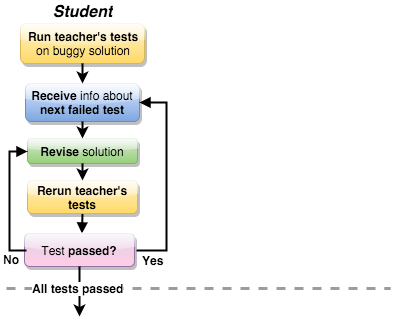

The diagram above was exported from draw.io. Its source (the exported page's mxGraphModel, read from the mxfile embedded in the PNG):
<mxGraphModel dx="954" dy="630" grid="1" gridSize="10" guides="1" tooltips="1" connect="1" arrows="1" fold="0" page="1" pageScale="1" pageWidth="826" pageHeight="1169" background="#ffffff" math="0">
  <root>
    <mxCell id="0" />
    <mxCell id="1" parent="0" />
    <mxCell id="2" value="&lt;b&gt;Run teacher's tests&lt;/b&gt;&lt;div&gt;on buggy solution&lt;/div&gt;" style="rounded=1;whiteSpace=wrap;html=1;yellow" vertex="1" parent="1">
      <mxGeometry x="194" y="127" width="124" height="40" as="geometry" />
    </mxCell>
    <mxCell id="3" value="&lt;b&gt;Receive &lt;/b&gt;info about&lt;div&gt;&lt;b style=&quot;line-height: 1.2&quot;&gt;next failed test&lt;/b&gt;&lt;/div&gt;" style="rounded=1;whiteSpace=wrap;html=1;blue" vertex="1" parent="1">
      <mxGeometry x="199" y="187" width="114" height="38" as="geometry" />
    </mxCell>
    <mxCell id="4" value="&lt;i&gt;&lt;b&gt;Student&lt;/b&gt;&lt;/i&gt;" style="text;html=1;strokeColor=none;fillColor=none;align=center;verticalAlign=middle;whiteSpace=wrap;overflow=hidden;fontSize=16;" vertex="1" parent="1">
      <mxGeometry x="215" y="105" width="80" height="20" as="geometry" />
    </mxCell>
    <mxCell id="5" value="&lt;b&gt;Revise&amp;nbsp;&lt;/b&gt;solution" style="rounded=1;whiteSpace=wrap;html=1;green" vertex="1" parent="1">
      <mxGeometry x="201" y="242" width="110" height="25" as="geometry" />
    </mxCell>
    <mxCell id="6" style="edgeStyle=none;rounded=0;html=1;exitX=0.5;exitY=1;strokeWidth=2;entryX=0.5;entryY=0;" edge="1" source="2" target="3" parent="1">
      <mxGeometry x="256" y="167" as="geometry">
        <mxPoint x="289" y="154" as="targetPoint" />
      </mxGeometry>
    </mxCell>
    <mxCell id="7" style="edgeStyle=none;rounded=0;html=1;strokeWidth=2;entryX=0.5;entryY=0;exitX=0.5;exitY=1;" edge="1" source="3" target="5" parent="1">
      <mxGeometry x="299" y="160" as="geometry">
        <mxPoint x="299" y="186" as="targetPoint" />
        <mxPoint x="289" y="226" as="sourcePoint" />
      </mxGeometry>
    </mxCell>
    <mxCell id="8" style="edgeStyle=none;rounded=0;html=1;strokeWidth=2;entryX=0.5;entryY=1;startArrow=block;startFill=1;endArrow=none;endFill=0;" edge="1" target="9" parent="1">
      <mxGeometry x="320.40145985401455" y="104" as="geometry">
        <mxPoint x="255.45205479452056" y="337" as="sourcePoint" />
        <mxPoint x="389" y="174" as="targetPoint" />
      </mxGeometry>
    </mxCell>
    <mxCell id="9" value="&lt;b&gt;Rerun teacher's tests&lt;/b&gt;" style="rounded=1;whiteSpace=wrap;html=1;yellow" vertex="1" parent="1">
      <mxGeometry x="201" y="284" width="110" height="33" as="geometry" />
    </mxCell>
    <mxCell id="10" style="edgeStyle=none;rounded=0;html=1;strokeWidth=2;exitX=0.5;exitY=1;" edge="1" source="5" target="9" parent="1">
      <mxGeometry x="309" y="170" as="geometry">
        <mxPoint x="299" y="257" as="targetPoint" />
        <mxPoint x="299" y="236" as="sourcePoint" />
      </mxGeometry>
    </mxCell>
    <mxCell id="11" style="edgeStyle=orthogonalEdgeStyle;rounded=0;html=1;strokeWidth=2;entryX=1;entryY=0.5;startArrow=block;startFill=1;endArrow=none;endFill=0;exitX=1;exitY=0.5;" edge="1" source="3" parent="1">
      <mxGeometry x="420.40145985401455" y="279" as="geometry">
        <mxPoint x="423" y="287" as="sourcePoint" />
        <mxPoint x="310" y="354" as="targetPoint" />
        <Array as="points">
          <mxPoint x="340" y="206" />
          <mxPoint x="340" y="354" />
        </Array>
      </mxGeometry>
    </mxCell>
    <mxCell id="12" value="&lt;b&gt;Yes&lt;/b&gt;" style="text;html=1;resizable=0;;align=center;verticalAlign=middle;labelBackgroundColor=#ffffff;" vertex="1" connectable="0" parent="11">
      <mxGeometry relative="1" as="geometry">
        <mxPoint x="-14" y="81" as="offset" />
      </mxGeometry>
    </mxCell>
    <mxCell id="13" value="&lt;b&gt;Yes&lt;/b&gt;" style="text;html=1;resizable=0;;align=center;verticalAlign=middle;labelBackgroundColor=#ffffff;" vertex="1" connectable="0" parent="1">
      <mxGeometry x="326" y="363" as="geometry">
        <mxPoint x="-14" y="81" as="offset" />
      </mxGeometry>
    </mxCell>
    <mxCell id="14" value="&lt;span style=&quot;line-height: 14.4px&quot;&gt;Test&lt;/span&gt;&lt;b style=&quot;line-height: 14.4px&quot;&gt;&amp;nbsp;passed?&lt;/b&gt;&lt;br&gt;" style="rounded=1;whiteSpace=wrap;html=1;purple;gradientColor=#FFCCE6;" vertex="1" parent="1">
      <mxGeometry x="198" y="337" width="110" height="33" as="geometry" />
    </mxCell>
    <mxCell id="15" style="edgeStyle=orthogonalEdgeStyle;rounded=0;html=1;strokeWidth=2;startArrow=block;startFill=1;endArrow=none;endFill=0;entryX=0;entryY=0.5;exitX=0;exitY=0.5;" edge="1" source="5" parent="1">
      <mxGeometry x="163.40145985401455" y="263" as="geometry">
        <mxPoint x="166" y="260" as="sourcePoint" />
        <mxPoint x="200" y="354" as="targetPoint" />
        <Array as="points">
          <mxPoint x="183" y="255" />
          <mxPoint x="183" y="354" />
        </Array>
      </mxGeometry>
    </mxCell>
    <mxCell id="16" value="&lt;b&gt;No&lt;/b&gt;" style="text;html=1;resizable=0;;align=center;verticalAlign=middle;labelBackgroundColor=#ffffff;" vertex="1" connectable="0" parent="15">
      <mxGeometry relative="1" as="geometry">
        <mxPoint x="1" y="58" as="offset" />
      </mxGeometry>
    </mxCell>
    <mxCell id="17" value="&lt;b&gt;No&lt;/b&gt;" style="text;html=1;resizable=0;;align=center;verticalAlign=middle;labelBackgroundColor=#ffffff;" vertex="1" connectable="0" parent="1">
      <mxGeometry x="184" y="362" as="geometry">
        <mxPoint x="1" y="58" as="offset" />
      </mxGeometry>
    </mxCell>
    <mxCell id="18" style="edgeStyle=none;rounded=0;html=1;exitX=0.5;exitY=1;strokeWidth=2;entryX=0.5;entryY=0;" edge="1" source="14" parent="1">
      <mxGeometry x="296" y="374" as="geometry">
        <mxPoint x="253" y="420" as="targetPoint" />
        <mxPoint x="263" y="374" as="sourcePoint" />
      </mxGeometry>
    </mxCell>
    <mxCell id="19" value="" style="endArrow=none;html=1;dashed=1;strokeWidth=3;strokeColor=#9C9C9C;" edge="1" parent="1">
      <mxGeometry x="180" y="392" width="50" height="50" as="geometry">
        <mxPoint x="180" y="392" as="sourcePoint" />
        <mxPoint x="564" y="392" as="targetPoint" />
      </mxGeometry>
    </mxCell>
    <mxCell id="20" value="&lt;b&gt;All tests passed&lt;br&gt;&lt;/b&gt;" style="text;html=1;resizable=0;;align=center;verticalAlign=middle;labelBackgroundColor=#ffffff;" vertex="1" connectable="0" parent="1">
      <mxGeometry x="487" y="310" as="geometry">
        <mxPoint x="-236" y="81" as="offset" />
      </mxGeometry>
    </mxCell>
  </root>
</mxGraphModel>